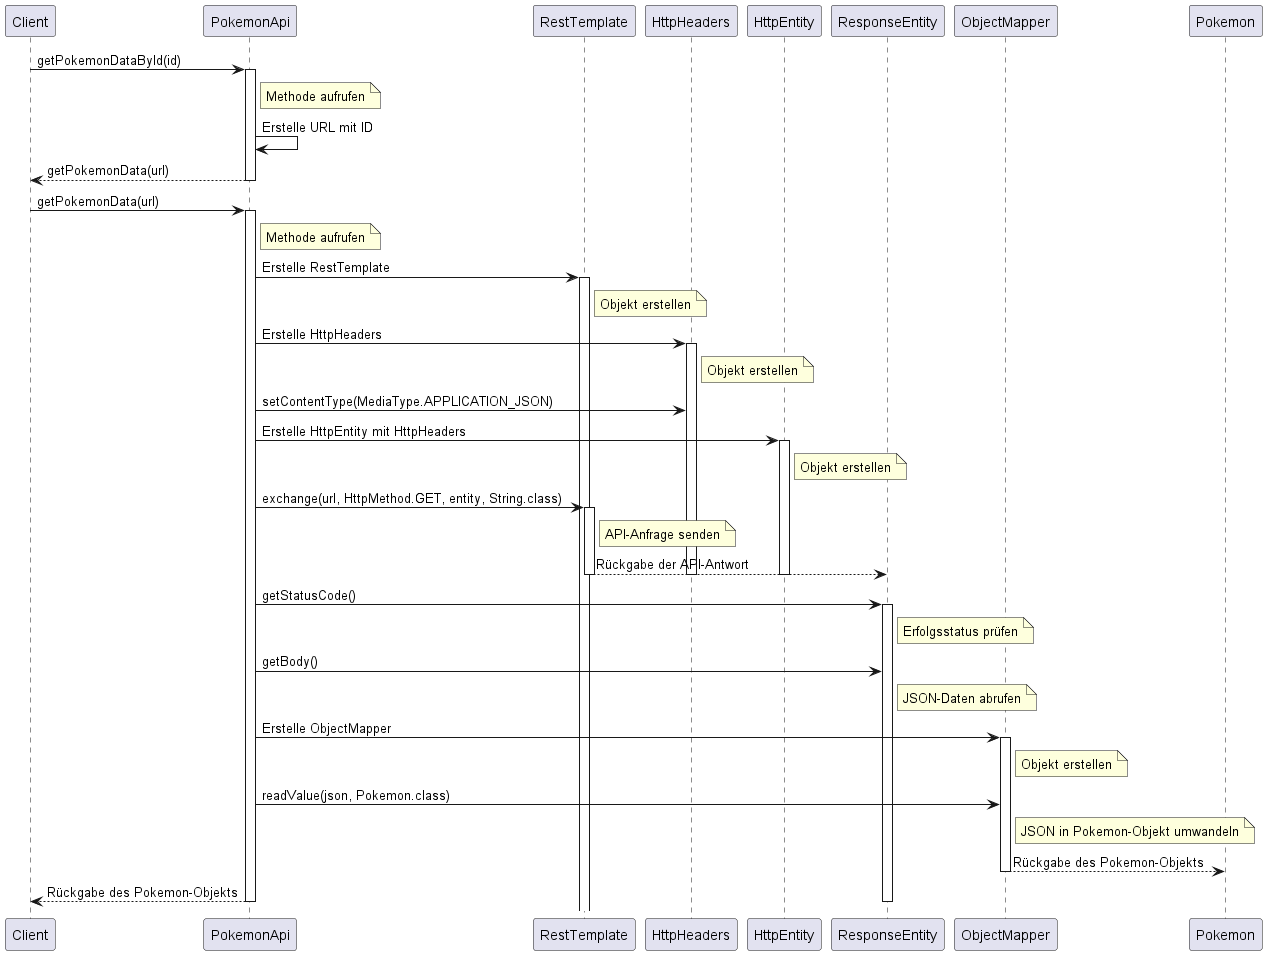

The diagram above was rendered by PlantUML. Its source (embedded in the PNG):
@startuml Sequenzdiagramm PokemonAPI

participant Client
participant PokemonApi
participant RestTemplate
participant HttpHeaders
participant HttpEntity
participant ResponseEntity
participant ObjectMapper
participant Pokemon

Client -> PokemonApi: getPokemonDataById(id)
activate PokemonApi
Note right of PokemonApi: Methode aufrufen

PokemonApi -> PokemonApi: Erstelle URL mit ID
PokemonApi --> Client: getPokemonData(url)
deactivate PokemonApi

Client -> PokemonApi: getPokemonData(url)
activate PokemonApi
Note right of PokemonApi: Methode aufrufen

PokemonApi -> RestTemplate: Erstelle RestTemplate
activate RestTemplate
Note right of RestTemplate: Objekt erstellen

PokemonApi -> HttpHeaders: Erstelle HttpHeaders
activate HttpHeaders
Note right of HttpHeaders: Objekt erstellen

PokemonApi -> HttpHeaders: setContentType(MediaType.APPLICATION_JSON)
PokemonApi -> HttpEntity: Erstelle HttpEntity mit HttpHeaders
activate HttpEntity
Note right of HttpEntity: Objekt erstellen

PokemonApi -> RestTemplate: exchange(url, HttpMethod.GET, entity, String.class)
activate RestTemplate
Note right of RestTemplate: API-Anfrage senden

RestTemplate --> ResponseEntity: Rückgabe der API-Antwort
deactivate RestTemplate
deactivate HttpHeaders
deactivate HttpEntity

PokemonApi -> ResponseEntity: getStatusCode()
activate ResponseEntity
Note right of ResponseEntity: Erfolgsstatus prüfen

PokemonApi -> ResponseEntity: getBody()
Note right of ResponseEntity: JSON-Daten abrufen

PokemonApi -> ObjectMapper: Erstelle ObjectMapper
activate ObjectMapper
Note right of ObjectMapper: Objekt erstellen

PokemonApi -> ObjectMapper: readValue(json, Pokemon.class)
Note right of ObjectMapper: JSON in Pokemon-Objekt umwandeln

ObjectMapper --> Pokemon: Rückgabe des Pokemon-Objekts
deactivate ObjectMapper

PokemonApi --> Client: Rückgabe des Pokemon-Objekts
deactivate PokemonApi
deactivate ResponseEntity

@enduml